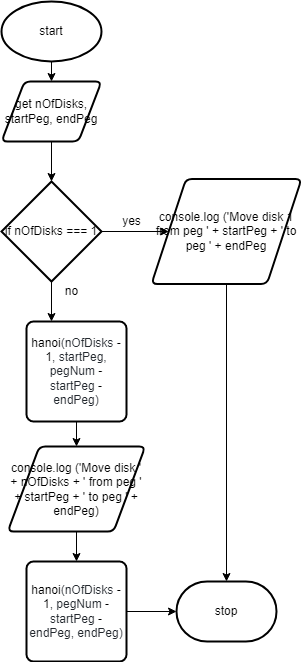

The diagram above was exported from draw.io. Its source (the exported page's mxGraphModel, read from the mxfile embedded in the PNG):
<mxGraphModel dx="1074" dy="750" grid="1" gridSize="10" guides="1" tooltips="1" connect="1" arrows="1" fold="1" page="1" pageScale="1" pageWidth="827" pageHeight="1169" math="0" shadow="0">
  <root>
    <mxCell id="0" />
    <mxCell id="1" parent="0" />
    <mxCell id="4" style="edgeStyle=none;html=1;exitX=0.5;exitY=1;exitDx=0;exitDy=0;exitPerimeter=0;entryX=0.5;entryY=0;entryDx=0;entryDy=0;" edge="1" parent="1" source="2" target="3">
      <mxGeometry relative="1" as="geometry" />
    </mxCell>
    <mxCell id="2" value="start" style="strokeWidth=2;html=1;shape=mxgraph.flowchart.start_1;whiteSpace=wrap;" vertex="1" parent="1">
      <mxGeometry x="30" y="20" width="100" height="60" as="geometry" />
    </mxCell>
    <mxCell id="6" style="edgeStyle=none;html=1;exitX=0.5;exitY=1;exitDx=0;exitDy=0;entryX=0.5;entryY=0;entryDx=0;entryDy=0;entryPerimeter=0;" edge="1" parent="1" source="3" target="5">
      <mxGeometry relative="1" as="geometry" />
    </mxCell>
    <mxCell id="3" value="get nOfDisks, startPeg, endPeg" style="shape=parallelogram;html=1;strokeWidth=2;perimeter=parallelogramPerimeter;whiteSpace=wrap;rounded=1;arcSize=12;size=0.23;" vertex="1" parent="1">
      <mxGeometry x="30" y="100" width="100" height="60" as="geometry" />
    </mxCell>
    <mxCell id="7" style="edgeStyle=none;html=1;exitX=1;exitY=0.5;exitDx=0;exitDy=0;exitPerimeter=0;entryX=0;entryY=0.5;entryDx=0;entryDy=0;" edge="1" parent="1" source="5" target="8">
      <mxGeometry relative="1" as="geometry">
        <mxPoint x="220" y="250" as="targetPoint" />
      </mxGeometry>
    </mxCell>
    <mxCell id="11" style="edgeStyle=none;html=1;exitX=0.5;exitY=1;exitDx=0;exitDy=0;exitPerimeter=0;entryX=0.25;entryY=0;entryDx=0;entryDy=0;" edge="1" parent="1" source="5" target="10">
      <mxGeometry relative="1" as="geometry" />
    </mxCell>
    <mxCell id="5" value="if nOfDisks === 1" style="strokeWidth=2;html=1;shape=mxgraph.flowchart.decision;whiteSpace=wrap;" vertex="1" parent="1">
      <mxGeometry x="30" y="200" width="100" height="100" as="geometry" />
    </mxCell>
    <mxCell id="21" style="edgeStyle=none;html=1;exitX=0.5;exitY=1;exitDx=0;exitDy=0;entryX=0.5;entryY=0;entryDx=0;entryDy=0;entryPerimeter=0;" edge="1" parent="1" source="8" target="19">
      <mxGeometry relative="1" as="geometry" />
    </mxCell>
    <mxCell id="8" value="console.log ('Move disk 1 from peg ' + startPeg + ' to peg ' + endPeg" style="shape=parallelogram;html=1;strokeWidth=2;perimeter=parallelogramPerimeter;whiteSpace=wrap;rounded=1;arcSize=12;size=0.23;" vertex="1" parent="1">
      <mxGeometry x="180" y="197.5" width="150" height="105" as="geometry" />
    </mxCell>
    <mxCell id="9" value="yes" style="text;html=1;align=center;verticalAlign=middle;resizable=0;points=[];autosize=1;strokeColor=none;fillColor=none;" vertex="1" parent="1">
      <mxGeometry x="145" y="230" width="30" height="20" as="geometry" />
    </mxCell>
    <mxCell id="14" style="edgeStyle=none;html=1;exitX=0.5;exitY=1;exitDx=0;exitDy=0;entryX=0.5;entryY=0;entryDx=0;entryDy=0;" edge="1" parent="1" source="10" target="13">
      <mxGeometry relative="1" as="geometry" />
    </mxCell>
    <mxCell id="10" value="&lt;span class=&quot;pl-en&quot; style=&quot;box-sizing: border-box ; font-family: , , &amp;#34;sf mono&amp;#34; , &amp;#34;menlo&amp;#34; , &amp;#34;consolas&amp;#34; , &amp;#34;liberation mono&amp;#34; , monospace ; background-color: rgb(255 , 255 , 255)&quot;&gt;&lt;span class=&quot;pl-token&quot; style=&quot;box-sizing: border-box ; cursor: pointer&quot;&gt;hanoi&lt;/span&gt;&lt;/span&gt;&lt;span class=&quot;pl-kos&quot; style=&quot;box-sizing: border-box ; color: rgb(36 , 41 , 47) ; font-family: , , &amp;#34;sf mono&amp;#34; , &amp;#34;menlo&amp;#34; , &amp;#34;consolas&amp;#34; , &amp;#34;liberation mono&amp;#34; , monospace ; background-color: rgb(255 , 255 , 255)&quot;&gt;(&lt;/span&gt;&lt;span class=&quot;pl-s1&quot; style=&quot;box-sizing: border-box ; color: rgb(36 , 41 , 47) ; font-family: , , &amp;#34;sf mono&amp;#34; , &amp;#34;menlo&amp;#34; , &amp;#34;consolas&amp;#34; , &amp;#34;liberation mono&amp;#34; , monospace ; background-color: rgb(255 , 255 , 255)&quot;&gt;nOfDisks&lt;/span&gt;&lt;span style=&quot;color: rgb(36 , 41 , 47) ; font-family: , , &amp;#34;sf mono&amp;#34; , &amp;#34;menlo&amp;#34; , &amp;#34;consolas&amp;#34; , &amp;#34;liberation mono&amp;#34; , monospace ; background-color: rgb(255 , 255 , 255)&quot;&gt; &lt;/span&gt;&lt;span class=&quot;pl-c1&quot; style=&quot;box-sizing: border-box ; font-family: , , &amp;#34;sf mono&amp;#34; , &amp;#34;menlo&amp;#34; , &amp;#34;consolas&amp;#34; , &amp;#34;liberation mono&amp;#34; , monospace ; background-color: rgb(255 , 255 , 255)&quot;&gt;-&lt;/span&gt;&lt;span style=&quot;color: rgb(36 , 41 , 47) ; font-family: , , &amp;#34;sf mono&amp;#34; , &amp;#34;menlo&amp;#34; , &amp;#34;consolas&amp;#34; , &amp;#34;liberation mono&amp;#34; , monospace ; background-color: rgb(255 , 255 , 255)&quot;&gt; &lt;/span&gt;&lt;span class=&quot;pl-c1&quot; style=&quot;box-sizing: border-box ; font-family: , , &amp;#34;sf mono&amp;#34; , &amp;#34;menlo&amp;#34; , &amp;#34;consolas&amp;#34; , &amp;#34;liberation mono&amp;#34; , monospace ; background-color: rgb(255 , 255 , 255)&quot;&gt;1&lt;/span&gt;&lt;span class=&quot;pl-kos&quot; style=&quot;box-sizing: border-box ; color: rgb(36 , 41 , 47) ; font-family: , , &amp;#34;sf mono&amp;#34; , &amp;#34;menlo&amp;#34; , &amp;#34;consolas&amp;#34; , &amp;#34;liberation mono&amp;#34; , monospace ; background-color: rgb(255 , 255 , 255)&quot;&gt;,&lt;/span&gt;&lt;span style=&quot;color: rgb(36 , 41 , 47) ; font-family: , , &amp;#34;sf mono&amp;#34; , &amp;#34;menlo&amp;#34; , &amp;#34;consolas&amp;#34; , &amp;#34;liberation mono&amp;#34; , monospace ; background-color: rgb(255 , 255 , 255)&quot;&gt; &lt;/span&gt;&lt;span class=&quot;pl-s1&quot; style=&quot;box-sizing: border-box ; color: rgb(36 , 41 , 47) ; font-family: , , &amp;#34;sf mono&amp;#34; , &amp;#34;menlo&amp;#34; , &amp;#34;consolas&amp;#34; , &amp;#34;liberation mono&amp;#34; , monospace ; background-color: rgb(255 , 255 , 255)&quot;&gt;startPeg&lt;/span&gt;&lt;span class=&quot;pl-kos&quot; style=&quot;box-sizing: border-box ; color: rgb(36 , 41 , 47) ; font-family: , , &amp;#34;sf mono&amp;#34; , &amp;#34;menlo&amp;#34; , &amp;#34;consolas&amp;#34; , &amp;#34;liberation mono&amp;#34; , monospace ; background-color: rgb(255 , 255 , 255)&quot;&gt;,&lt;/span&gt;&lt;span style=&quot;color: rgb(36 , 41 , 47) ; font-family: , , &amp;#34;sf mono&amp;#34; , &amp;#34;menlo&amp;#34; , &amp;#34;consolas&amp;#34; , &amp;#34;liberation mono&amp;#34; , monospace ; background-color: rgb(255 , 255 , 255)&quot;&gt; &lt;/span&gt;&lt;span class=&quot;pl-s1&quot; style=&quot;box-sizing: border-box ; color: rgb(36 , 41 , 47) ; font-family: , , &amp;#34;sf mono&amp;#34; , &amp;#34;menlo&amp;#34; , &amp;#34;consolas&amp;#34; , &amp;#34;liberation mono&amp;#34; , monospace ; background-color: rgb(255 , 255 , 255)&quot;&gt;pegNum&lt;/span&gt;&lt;span style=&quot;color: rgb(36 , 41 , 47) ; font-family: , , &amp;#34;sf mono&amp;#34; , &amp;#34;menlo&amp;#34; , &amp;#34;consolas&amp;#34; , &amp;#34;liberation mono&amp;#34; , monospace ; background-color: rgb(255 , 255 , 255)&quot;&gt; &lt;/span&gt;&lt;span class=&quot;pl-c1&quot; style=&quot;box-sizing: border-box ; font-family: , , &amp;#34;sf mono&amp;#34; , &amp;#34;menlo&amp;#34; , &amp;#34;consolas&amp;#34; , &amp;#34;liberation mono&amp;#34; , monospace ; background-color: rgb(255 , 255 , 255)&quot;&gt;-&lt;/span&gt;&lt;span style=&quot;color: rgb(36 , 41 , 47) ; font-family: , , &amp;#34;sf mono&amp;#34; , &amp;#34;menlo&amp;#34; , &amp;#34;consolas&amp;#34; , &amp;#34;liberation mono&amp;#34; , monospace ; background-color: rgb(255 , 255 , 255)&quot;&gt; &lt;/span&gt;&lt;span class=&quot;pl-s1&quot; style=&quot;box-sizing: border-box ; color: rgb(36 , 41 , 47) ; font-family: , , &amp;#34;sf mono&amp;#34; , &amp;#34;menlo&amp;#34; , &amp;#34;consolas&amp;#34; , &amp;#34;liberation mono&amp;#34; , monospace ; background-color: rgb(255 , 255 , 255)&quot;&gt;startPeg&lt;/span&gt;&lt;span style=&quot;color: rgb(36 , 41 , 47) ; font-family: , , &amp;#34;sf mono&amp;#34; , &amp;#34;menlo&amp;#34; , &amp;#34;consolas&amp;#34; , &amp;#34;liberation mono&amp;#34; , monospace ; background-color: rgb(255 , 255 , 255)&quot;&gt; &lt;/span&gt;&lt;span class=&quot;pl-c1&quot; style=&quot;box-sizing: border-box ; font-family: , , &amp;#34;sf mono&amp;#34; , &amp;#34;menlo&amp;#34; , &amp;#34;consolas&amp;#34; , &amp;#34;liberation mono&amp;#34; , monospace ; background-color: rgb(255 , 255 , 255)&quot;&gt;-&lt;/span&gt;&lt;span style=&quot;color: rgb(36 , 41 , 47) ; font-family: , , &amp;#34;sf mono&amp;#34; , &amp;#34;menlo&amp;#34; , &amp;#34;consolas&amp;#34; , &amp;#34;liberation mono&amp;#34; , monospace ; background-color: rgb(255 , 255 , 255)&quot;&gt; &lt;/span&gt;&lt;span class=&quot;pl-s1&quot; style=&quot;box-sizing: border-box ; color: rgb(36 , 41 , 47) ; font-family: , , &amp;#34;sf mono&amp;#34; , &amp;#34;menlo&amp;#34; , &amp;#34;consolas&amp;#34; , &amp;#34;liberation mono&amp;#34; , monospace ; background-color: rgb(255 , 255 , 255)&quot;&gt;endPeg&lt;/span&gt;&lt;span class=&quot;pl-kos&quot; style=&quot;box-sizing: border-box ; color: rgb(36 , 41 , 47) ; font-family: , , &amp;#34;sf mono&amp;#34; , &amp;#34;menlo&amp;#34; , &amp;#34;consolas&amp;#34; , &amp;#34;liberation mono&amp;#34; , monospace ; background-color: rgb(255 , 255 , 255)&quot;&gt;)&lt;/span&gt;" style="rounded=1;whiteSpace=wrap;html=1;absoluteArcSize=1;arcSize=14;strokeWidth=2;" vertex="1" parent="1">
      <mxGeometry x="55" y="340" width="100" height="100" as="geometry" />
    </mxCell>
    <mxCell id="12" value="no" style="text;html=1;align=center;verticalAlign=middle;resizable=0;points=[];autosize=1;strokeColor=none;fillColor=none;" vertex="1" parent="1">
      <mxGeometry x="85" y="300" width="30" height="20" as="geometry" />
    </mxCell>
    <mxCell id="18" style="edgeStyle=none;html=1;exitX=0.5;exitY=1;exitDx=0;exitDy=0;entryX=0.5;entryY=0;entryDx=0;entryDy=0;" edge="1" parent="1" source="13" target="17">
      <mxGeometry relative="1" as="geometry" />
    </mxCell>
    <mxCell id="13" value="&lt;div&gt;console.log ('Move disk ' + nOfDisks + ' from peg ' + startPeg + ' to peg ' + endPeg)&lt;br&gt;&lt;/div&gt;" style="shape=parallelogram;html=1;strokeWidth=2;perimeter=parallelogramPerimeter;whiteSpace=wrap;rounded=1;arcSize=12;size=0.23;" vertex="1" parent="1">
      <mxGeometry x="36.25" y="465" width="137.5" height="85" as="geometry" />
    </mxCell>
    <mxCell id="20" style="edgeStyle=none;html=1;exitX=1;exitY=0.5;exitDx=0;exitDy=0;entryX=0;entryY=0.5;entryDx=0;entryDy=0;entryPerimeter=0;" edge="1" parent="1" source="17" target="19">
      <mxGeometry relative="1" as="geometry" />
    </mxCell>
    <mxCell id="17" value="&lt;span class=&quot;pl-en&quot; style=&quot;box-sizing: border-box ; font-family: , , &amp;#34;sf mono&amp;#34; , &amp;#34;menlo&amp;#34; , &amp;#34;consolas&amp;#34; , &amp;#34;liberation mono&amp;#34; , monospace ; background-color: rgb(255 , 255 , 255)&quot;&gt;&lt;span class=&quot;pl-token&quot; style=&quot;box-sizing: border-box&quot;&gt;hanoi&lt;/span&gt;&lt;/span&gt;&lt;span class=&quot;pl-kos&quot; style=&quot;box-sizing: border-box ; color: rgb(36 , 41 , 47) ; font-family: , , &amp;#34;sf mono&amp;#34; , &amp;#34;menlo&amp;#34; , &amp;#34;consolas&amp;#34; , &amp;#34;liberation mono&amp;#34; , monospace ; background-color: rgb(255 , 255 , 255)&quot;&gt;(&lt;/span&gt;&lt;span class=&quot;pl-s1&quot; style=&quot;box-sizing: border-box ; color: rgb(36 , 41 , 47) ; font-family: , , &amp;#34;sf mono&amp;#34; , &amp;#34;menlo&amp;#34; , &amp;#34;consolas&amp;#34; , &amp;#34;liberation mono&amp;#34; , monospace ; background-color: rgb(255 , 255 , 255)&quot;&gt;nOfDisks&lt;/span&gt;&lt;span style=&quot;color: rgb(36 , 41 , 47) ; font-family: , , &amp;#34;sf mono&amp;#34; , &amp;#34;menlo&amp;#34; , &amp;#34;consolas&amp;#34; , &amp;#34;liberation mono&amp;#34; , monospace ; background-color: rgb(255 , 255 , 255)&quot;&gt; &lt;/span&gt;&lt;span class=&quot;pl-c1&quot; style=&quot;box-sizing: border-box ; font-family: , , &amp;#34;sf mono&amp;#34; , &amp;#34;menlo&amp;#34; , &amp;#34;consolas&amp;#34; , &amp;#34;liberation mono&amp;#34; , monospace ; background-color: rgb(255 , 255 , 255)&quot;&gt;-&lt;/span&gt;&lt;span style=&quot;color: rgb(36 , 41 , 47) ; font-family: , , &amp;#34;sf mono&amp;#34; , &amp;#34;menlo&amp;#34; , &amp;#34;consolas&amp;#34; , &amp;#34;liberation mono&amp;#34; , monospace ; background-color: rgb(255 , 255 , 255)&quot;&gt; &lt;/span&gt;&lt;span class=&quot;pl-c1&quot; style=&quot;box-sizing: border-box ; font-family: , , &amp;#34;sf mono&amp;#34; , &amp;#34;menlo&amp;#34; , &amp;#34;consolas&amp;#34; , &amp;#34;liberation mono&amp;#34; , monospace ; background-color: rgb(255 , 255 , 255)&quot;&gt;1&lt;/span&gt;&lt;span class=&quot;pl-kos&quot; style=&quot;box-sizing: border-box ; color: rgb(36 , 41 , 47) ; font-family: , , &amp;#34;sf mono&amp;#34; , &amp;#34;menlo&amp;#34; , &amp;#34;consolas&amp;#34; , &amp;#34;liberation mono&amp;#34; , monospace ; background-color: rgb(255 , 255 , 255)&quot;&gt;,&lt;/span&gt;&lt;span style=&quot;color: rgb(36 , 41 , 47) ; font-family: , , &amp;#34;sf mono&amp;#34; , &amp;#34;menlo&amp;#34; , &amp;#34;consolas&amp;#34; , &amp;#34;liberation mono&amp;#34; , monospace ; background-color: rgb(255 , 255 , 255)&quot;&gt; &lt;/span&gt;&lt;span class=&quot;pl-s1&quot; style=&quot;box-sizing: border-box ; color: rgb(36 , 41 , 47) ; font-family: , , &amp;#34;sf mono&amp;#34; , &amp;#34;menlo&amp;#34; , &amp;#34;consolas&amp;#34; , &amp;#34;liberation mono&amp;#34; , monospace ; background-color: rgb(255 , 255 , 255)&quot;&gt;pegNum&lt;/span&gt;&lt;span style=&quot;color: rgb(36 , 41 , 47) ; font-family: , , &amp;#34;sf mono&amp;#34; , &amp;#34;menlo&amp;#34; , &amp;#34;consolas&amp;#34; , &amp;#34;liberation mono&amp;#34; , monospace ; background-color: rgb(255 , 255 , 255)&quot;&gt; &lt;/span&gt;&lt;span class=&quot;pl-c1&quot; style=&quot;box-sizing: border-box ; font-family: , , &amp;#34;sf mono&amp;#34; , &amp;#34;menlo&amp;#34; , &amp;#34;consolas&amp;#34; , &amp;#34;liberation mono&amp;#34; , monospace ; background-color: rgb(255 , 255 , 255)&quot;&gt;-&lt;/span&gt;&lt;span style=&quot;color: rgb(36 , 41 , 47) ; font-family: , , &amp;#34;sf mono&amp;#34; , &amp;#34;menlo&amp;#34; , &amp;#34;consolas&amp;#34; , &amp;#34;liberation mono&amp;#34; , monospace ; background-color: rgb(255 , 255 , 255)&quot;&gt; &lt;/span&gt;&lt;span class=&quot;pl-s1&quot; style=&quot;box-sizing: border-box ; color: rgb(36 , 41 , 47) ; font-family: , , &amp;#34;sf mono&amp;#34; , &amp;#34;menlo&amp;#34; , &amp;#34;consolas&amp;#34; , &amp;#34;liberation mono&amp;#34; , monospace ; background-color: rgb(255 , 255 , 255)&quot;&gt;startPeg&lt;/span&gt;&lt;span style=&quot;color: rgb(36 , 41 , 47) ; font-family: , , &amp;#34;sf mono&amp;#34; , &amp;#34;menlo&amp;#34; , &amp;#34;consolas&amp;#34; , &amp;#34;liberation mono&amp;#34; , monospace ; background-color: rgb(255 , 255 , 255)&quot;&gt; &lt;/span&gt;&lt;span class=&quot;pl-c1&quot; style=&quot;box-sizing: border-box ; font-family: , , &amp;#34;sf mono&amp;#34; , &amp;#34;menlo&amp;#34; , &amp;#34;consolas&amp;#34; , &amp;#34;liberation mono&amp;#34; , monospace ; background-color: rgb(255 , 255 , 255)&quot;&gt;-&lt;/span&gt;&lt;span style=&quot;color: rgb(36 , 41 , 47) ; font-family: , , &amp;#34;sf mono&amp;#34; , &amp;#34;menlo&amp;#34; , &amp;#34;consolas&amp;#34; , &amp;#34;liberation mono&amp;#34; , monospace ; background-color: rgb(255 , 255 , 255)&quot;&gt; &lt;/span&gt;&lt;span class=&quot;pl-s1&quot; style=&quot;box-sizing: border-box ; color: rgb(36 , 41 , 47) ; font-family: , , &amp;#34;sf mono&amp;#34; , &amp;#34;menlo&amp;#34; , &amp;#34;consolas&amp;#34; , &amp;#34;liberation mono&amp;#34; , monospace ; background-color: rgb(255 , 255 , 255)&quot;&gt;endPeg&lt;/span&gt;&lt;span class=&quot;pl-kos&quot; style=&quot;box-sizing: border-box ; color: rgb(36 , 41 , 47) ; font-family: , , &amp;#34;sf mono&amp;#34; , &amp;#34;menlo&amp;#34; , &amp;#34;consolas&amp;#34; , &amp;#34;liberation mono&amp;#34; , monospace ; background-color: rgb(255 , 255 , 255)&quot;&gt;,&lt;/span&gt;&lt;span style=&quot;color: rgb(36 , 41 , 47) ; font-family: , , &amp;#34;sf mono&amp;#34; , &amp;#34;menlo&amp;#34; , &amp;#34;consolas&amp;#34; , &amp;#34;liberation mono&amp;#34; , monospace ; background-color: rgb(255 , 255 , 255)&quot;&gt; &lt;/span&gt;&lt;span class=&quot;pl-s1&quot; style=&quot;box-sizing: border-box ; color: rgb(36 , 41 , 47) ; font-family: , , &amp;#34;sf mono&amp;#34; , &amp;#34;menlo&amp;#34; , &amp;#34;consolas&amp;#34; , &amp;#34;liberation mono&amp;#34; , monospace ; background-color: rgb(255 , 255 , 255)&quot;&gt;endPeg&lt;/span&gt;&lt;span class=&quot;pl-kos&quot; style=&quot;box-sizing: border-box ; color: rgb(36 , 41 , 47) ; font-family: , , &amp;#34;sf mono&amp;#34; , &amp;#34;menlo&amp;#34; , &amp;#34;consolas&amp;#34; , &amp;#34;liberation mono&amp;#34; , monospace ; background-color: rgb(255 , 255 , 255)&quot;&gt;)&lt;/span&gt;" style="rounded=1;whiteSpace=wrap;html=1;absoluteArcSize=1;arcSize=14;strokeWidth=2;" vertex="1" parent="1">
      <mxGeometry x="55" y="580" width="100" height="100" as="geometry" />
    </mxCell>
    <mxCell id="19" value="stop" style="strokeWidth=2;html=1;shape=mxgraph.flowchart.terminator;whiteSpace=wrap;" vertex="1" parent="1">
      <mxGeometry x="205" y="600" width="100" height="60" as="geometry" />
    </mxCell>
  </root>
</mxGraphModel>